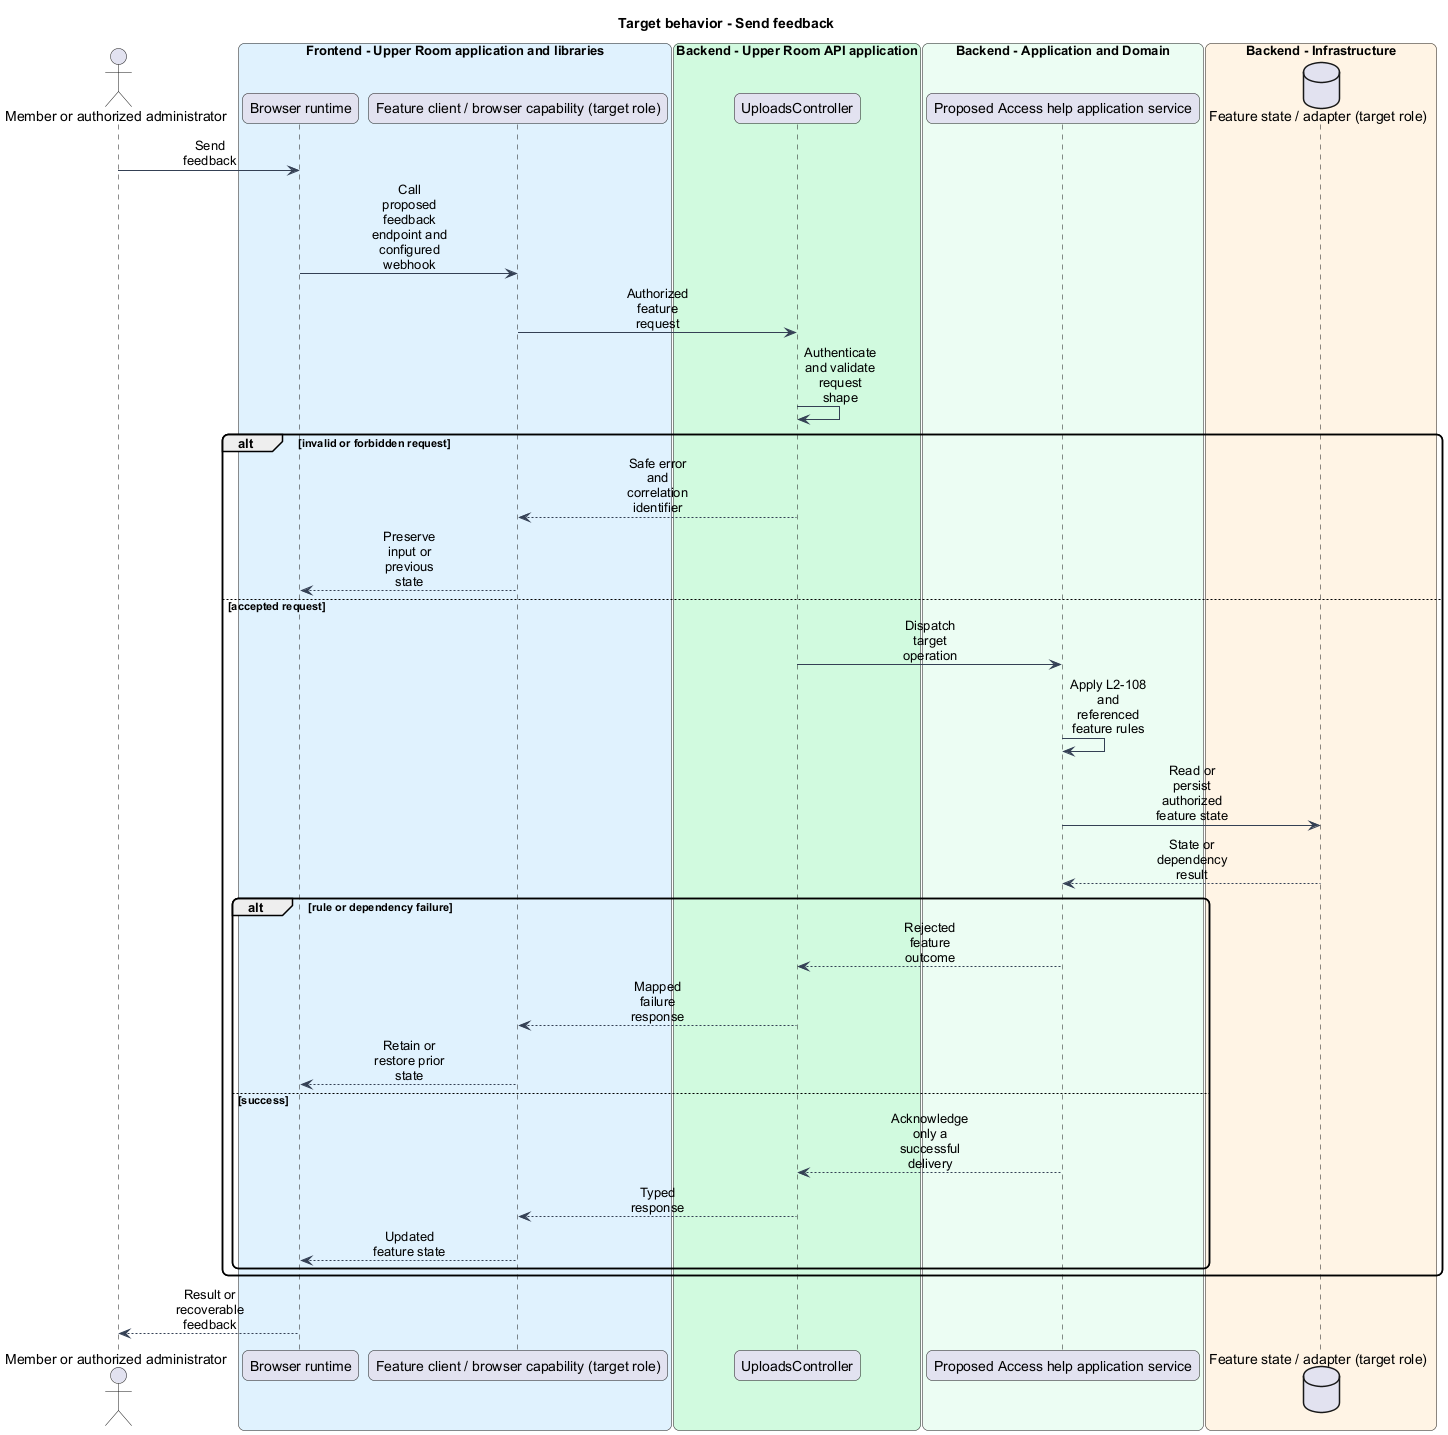

The diagram above was rendered by PlantUML. Its source (embedded in the PNG):
@startuml
skinparam backgroundColor #FFFFFF
skinparam shadowing false
skinparam roundcorner 12
skinparam defaultFontName Arial
skinparam ArrowColor #344054
skinparam sequenceMessageAlign center
skinparam maxMessageSize 80
skinparam class {
  BorderColor #344054
  FontColor #101828
  BackgroundColor #F9FAFB
}
title Target behavior - Send feedback
actor "Member or authorized administrator" as actor
box "Frontend - Upper Room application and libraries" #E0F2FE
participant "Browser runtime" as page
participant "Feature client / browser capability (target role)" as client
end box
box "Backend - Upper Room API application" #D1FADF
participant "UploadsController" as boundary
end box
box "Backend - Application and Domain" #ECFDF3
participant "Proposed Access help application service" as logic
end box
box "Backend - Infrastructure" #FFF4E5
database "Feature state / adapter (target role)" as state
end box
actor -> page : Send feedback
page -> client : Call proposed feedback endpoint and configured webhook
client -> boundary : Authorized feature request
boundary -> boundary : Authenticate and validate request shape
alt invalid or forbidden request
boundary --> client : Safe error and correlation identifier
client --> page : Preserve input or previous state
else accepted request
boundary -> logic : Dispatch target operation
logic -> logic : Apply L2-108 and referenced feature rules
logic -> state : Read or persist authorized feature state
state --> logic : State or dependency result
alt rule or dependency failure
logic --> boundary : Rejected feature outcome
boundary --> client : Mapped failure response
client --> page : Retain or restore prior state
else success
logic --> boundary : Acknowledge only a successful delivery
boundary --> client : Typed response
client --> page : Updated feature state
end
end
page --> actor : Result or recoverable feedback
@enduml